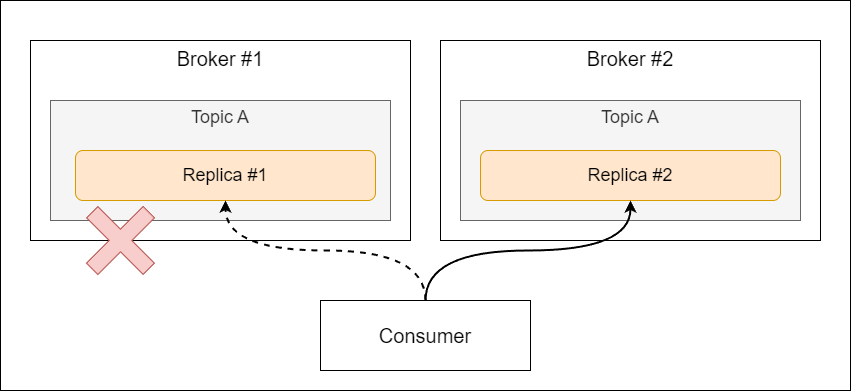

The diagram above was exported from draw.io. Its source (the exported page's mxGraphModel, read from the mxfile embedded in the PNG):
<mxGraphModel dx="2497" dy="1128" grid="1" gridSize="10" guides="1" tooltips="1" connect="1" arrows="1" fold="1" page="1" pageScale="1" pageWidth="850" pageHeight="1100" math="0" shadow="0">
  <root>
    <mxCell id="0" />
    <mxCell id="1" parent="0" />
    <mxCell id="16" value="" style="rounded=0;whiteSpace=wrap;html=1;fontSize=20;" vertex="1" parent="1">
      <mxGeometry width="850" height="390" as="geometry" />
    </mxCell>
    <mxCell id="11" value="Broker #2" style="rounded=0;whiteSpace=wrap;html=1;verticalAlign=top;fontSize=20;" vertex="1" parent="1">
      <mxGeometry x="440" y="40" width="380" height="200" as="geometry" />
    </mxCell>
    <mxCell id="2" value="Broker #1" style="rounded=0;whiteSpace=wrap;html=1;verticalAlign=top;fontSize=20;" vertex="1" parent="1">
      <mxGeometry x="30" y="40" width="380" height="200" as="geometry" />
    </mxCell>
    <mxCell id="6" value="Consumer" style="rounded=0;whiteSpace=wrap;html=1;fontSize=20;" vertex="1" parent="1">
      <mxGeometry x="320" y="300" width="210" height="70" as="geometry" />
    </mxCell>
    <mxCell id="9" value="Topic A" style="rounded=0;whiteSpace=wrap;html=1;verticalAlign=top;fillColor=#f5f5f5;fontColor=#333333;strokeColor=#666666;fontSize=18;" vertex="1" parent="1">
      <mxGeometry x="50" y="100" width="340" height="120" as="geometry" />
    </mxCell>
    <mxCell id="4" value="Replica #1" style="rounded=1;whiteSpace=wrap;html=1;fillColor=#ffe6cc;strokeColor=#d79b00;fontSize=18;" vertex="1" parent="1">
      <mxGeometry x="75" y="150" width="300" height="50" as="geometry" />
    </mxCell>
    <mxCell id="7" style="edgeStyle=orthogonalEdgeStyle;html=1;entryX=0.5;entryY=1;entryDx=0;entryDy=0;curved=1;dashed=1;strokeWidth=2;" edge="1" parent="1" source="6" target="4">
      <mxGeometry relative="1" as="geometry" />
    </mxCell>
    <mxCell id="12" value="Topic A" style="rounded=0;whiteSpace=wrap;html=1;verticalAlign=top;fillColor=#f5f5f5;fontColor=#333333;strokeColor=#666666;fontSize=18;" vertex="1" parent="1">
      <mxGeometry x="460" y="100" width="340" height="120" as="geometry" />
    </mxCell>
    <mxCell id="13" value="Replica #2" style="rounded=1;whiteSpace=wrap;html=1;fillColor=#ffe6cc;strokeColor=#d79b00;fontSize=18;" vertex="1" parent="1">
      <mxGeometry x="480" y="150" width="300" height="50" as="geometry" />
    </mxCell>
    <mxCell id="14" style="edgeStyle=orthogonalEdgeStyle;curved=1;html=1;entryX=0.5;entryY=1;entryDx=0;entryDy=0;fontSize=20;strokeWidth=2;" edge="1" parent="1" source="6" target="13">
      <mxGeometry relative="1" as="geometry" />
    </mxCell>
    <mxCell id="15" value="" style="shape=cross;whiteSpace=wrap;html=1;fontSize=20;rotation=45;fillColor=#f8cecc;strokeColor=#b85450;" vertex="1" parent="1">
      <mxGeometry x="80" y="200" width="80" height="80" as="geometry" />
    </mxCell>
  </root>
</mxGraphModel>